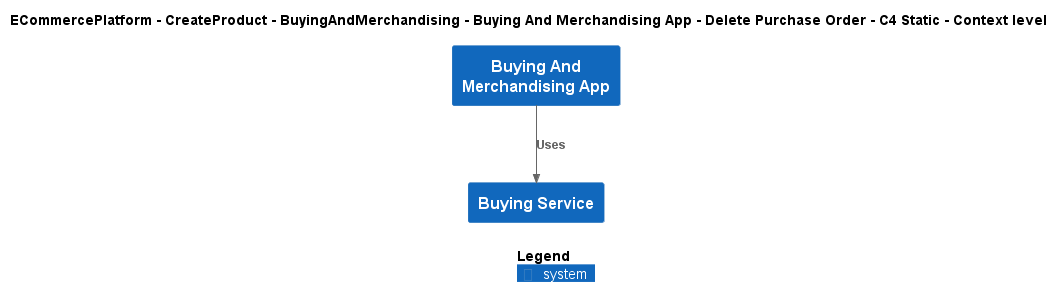

The diagram above was rendered by PlantUML. Its source (embedded in the PNG):
@startuml
!include ..\..\..\..\..\..\..\.c4s\C4_Context.puml

AddElementTag("c4interflow:lifecycle:new", $bgColor=green, $fontColor=#ffffff, $borderColor=green, $shadowing="False")
AddElementTag("c4interflow:lifecycle:changed", $bgColor=orange, $fontColor=#ffffff, $borderColor=orange, $shadowing="False")
AddElementTag("c4interflow:lifecycle:removed", $bgColor=red, $fontColor=#ffffff, $borderColor=red, $shadowing="False")

AddRelTag("c4interflow:lifecycle:new", $textColor=green, $lineColor=green)
AddRelTag("c4interflow:lifecycle:changed", $textColor=orange, $lineColor=orange)
AddRelTag("c4interflow:lifecycle:removed", $textColor=red, $lineColor=red)

SHOW_PERSON_PORTRAIT()
LAYOUT_TOP_DOWN()

skinparam linetype polyline

title ECommercePlatform - CreateProduct - BuyingAndMerchandising - Buying And Merchandising App - Delete Purchase Order - C4 Static - Context level

System(ECommercePlatform.CreateProduct.BuyingAndMerchandising.SoftwareSystems.BuyingAndMerchandisingApp, "Buying And Merchandising App", "")
System(ECommercePlatform.CreateProduct.BuyingAndMerchandising.SoftwareSystems.BuyingService, "Buying Service", "")

Rel(ECommercePlatform.CreateProduct.BuyingAndMerchandising.SoftwareSystems.BuyingAndMerchandisingApp, ECommercePlatform.CreateProduct.BuyingAndMerchandising.SoftwareSystems.BuyingService, "Uses")


SHOW_LEGEND()
@enduml